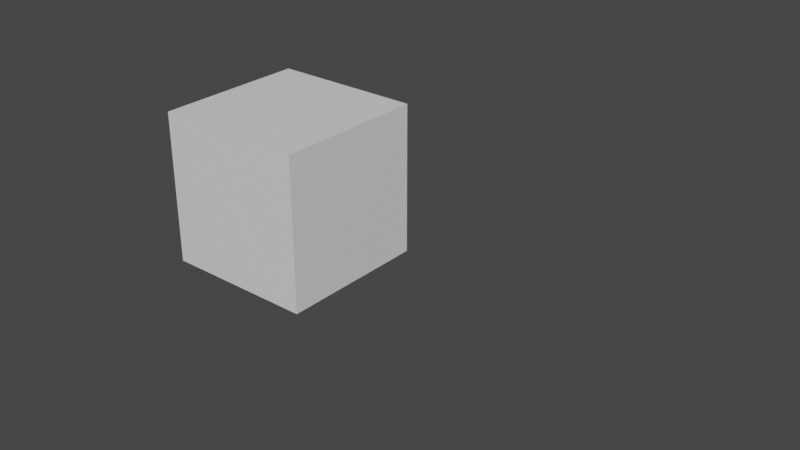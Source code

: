 # Source: cube_-_v2.blend  (saved by Blender 2.80.60; exported with 4.5.12 LTS)
import bpy
from mathutils import Matrix  # noqa: F401  (used for matrix-valued properties, if any)

bpy.ops.wm.read_factory_settings(use_empty=True)
scene = bpy.context.scene
scene.name = 'Scene'

# ---- materials (node trees are filled in below, after node groups)
mat_material = bpy.data.materials.new('Material')
mat_material.alpha_threshold = 0.0
mat_material.use_transparent_shadow = False
mat_material.roughness = 0.5
mat_material.line_color = (0.0, 0.0, 0.0, 1.0)

# ---- material node trees
mat_material.use_nodes = True; mat_material.node_tree.nodes.clear()
_N = mat_material.node_tree.nodes; _L = mat_material.node_tree.links
n0 = _N.new('ShaderNodeOutputMaterial'); n0.name = 'Material Output'; n0.location = (300, 300)
n1 = _N.new('ShaderNodeBsdfPrincipled'); n1.name = 'Principled BSDF'; n1.location = (10, 300)
n1.distribution = 'GGX'
n1.subsurface_method = 'BURLEY'
n1.inputs[3].default_value = 1.45
_L.new(n1.outputs[0], n0.inputs[0])
n0.is_active_output = True

# ---- world
world_world = bpy.data.worlds.new('World'); scene.world = world_world
world_world.use_nodes = True; world_world.node_tree.nodes.clear()
_N = world_world.node_tree.nodes; _L = world_world.node_tree.links
n0 = _N.new('ShaderNodeOutputWorld'); n0.name = 'World Output'; n0.location = (300, 300)
n1 = _N.new('ShaderNodeBackground'); n1.name = 'Background'; n1.location = (10, 300)
n1.inputs[0].default_value = (0.05088, 0.05088, 0.05088, 1.0)
_L.new(n1.outputs[0], n0.inputs[0])
n0.is_active_output = True
world_world.color = (0.05088, 0.05088, 0.05088)
world_world.use_sun_shadow = False
world_world.sun_shadow_jitter_overblur = 0.0

# ---- meshes
me_cube = bpy.data.meshes.new('Cube')
me_cube.from_pydata([(1.0, 1.0, 1.0), (1.0, 1.0, -1.0), (1.0, -1.0, 1.0), (1.0, -1.0, -1.0), (-1.0, 1.0, 1.0), (-1.0, 1.0, -1.0), (-1.0, -1.0, 1.0), (-1.0, -1.0, -1.0), (0.0, 1.0, -1.0), (0.0, -1.0, 1.0), (0.0, -1.0, -1.0), (0.0, 1.0, 1.0), (-0.5, 1.0, -1.0), (-0.5, -1.0, 1.0), (-0.5, -1.0, -1.0), (-0.5, 1.0, 1.0), (0.5, -1.0, -1.0), (0.5, 1.0, 1.0), (0.5, 1.0, -1.0), (0.5, -1.0, 1.0), (-1.0, 0.0, -1.0), (1.0, 0.0, 1.0), (-1.0, 0.0, 1.0), (1.0, 0.0, -1.0), (0.0, 0.0, -1.0), (0.0, 0.0, 1.0), (-0.5, 0.0, -1.0), (-0.5, 0.0, 1.0), (0.5, 0.0, 1.0), (0.5, 0.0, -1.0), (-1.0, 0.5, 1.0), (1.0, 0.5, -1.0), (-1.0, 0.5, -1.0), (1.0, 0.5, 1.0), (0.0, 0.5, -1.0), (0.0, 0.5, 1.0), (-0.5, 0.5, -1.0), (-0.5, 0.5, 1.0), (0.5, 0.5, 1.0), (0.5, 0.5, -1.0), (-1.0, -0.5, -1.0), (1.0, -0.5, 1.0), (0.0, -0.5, -1.0), (0.0, -0.5, 1.0), (-0.5, -0.5, -1.0), (-0.5, -0.5, 1.0), (0.5, -0.5, 1.0), (0.5, -0.5, -1.0), (-1.0, -0.5, 1.0), (1.0, -0.5, -1.0), (1.0, 1.0, 0.0), (-1.0, -1.0, 0.0), (1.0, -1.0, 0.0), (-1.0, 1.0, 0.0), (0.0, 1.0, 0.0), (0.0, -1.0, 0.0), (-0.5, 1.0, 0.0), (-0.5, -1.0, 0.0), (0.5, -1.0, 0.0), (0.5, 1.0, 0.0), (1.0, 0.0, 0.0), (-1.0, 0.0, 0.0), (1.0, 0.5, 0.0), (-1.0, 0.5, 0.0), (-1.0, -0.5, 0.0), (1.0, -0.5, 0.0), (-1.0, -1.0, 0.5), (1.0, 1.0, 0.5), (1.0, -1.0, 0.5), (-1.0, 1.0, 0.5), (0.0, 1.0, 0.5), (0.0, -1.0, 0.5), (-0.5, 1.0, 0.5), (-0.5, -1.0, 0.5), (0.5, -1.0, 0.5), (0.5, 1.0, 0.5), (1.0, 0.0, 0.5), (-1.0, 0.0, 0.5), (1.0, 0.5, 0.5), (-1.0, 0.5, 0.5), (-1.0, -0.5, 0.5), (1.0, -0.5, 0.5), (1.0, 1.0, -0.5), (1.0, -1.0, -0.5), (-1.0, 1.0, -0.5), (0.0, 1.0, -0.5), (0.0, -1.0, -0.5), (-0.5, 1.0, -0.5), (-0.5, -1.0, -0.5), (0.5, -1.0, -0.5), (0.5, 1.0, -0.5), (1.0, 0.0, -0.5), (-1.0, 0.0, -0.5), (1.0, 0.5, -0.5), (-1.0, 0.5, -0.5), (-1.0, -0.5, -0.5), (1.0, -0.5, -0.5), (-1.0, -1.0, -0.5)], [], [(45, 48, 6, 13), (73, 13, 6, 66), (79, 30, 4, 69), (47, 49, 3, 16), (81, 41, 2, 68), (75, 17, 0, 67), (72, 15, 11, 70), (44, 42, 10, 14), (74, 19, 9, 71), (46, 43, 9, 19), (40, 44, 14, 7), (69, 4, 15, 72), (71, 9, 13, 73), (43, 45, 13, 9), (41, 46, 19, 2), (68, 2, 19, 74), (70, 11, 17, 75), (42, 47, 16, 10), (34, 39, 29, 24), (33, 38, 28, 21), (35, 37, 27, 25), (32, 36, 26, 20), (38, 35, 25, 28), (36, 34, 24, 26), (78, 33, 21, 76), (39, 31, 23, 29), (80, 48, 22, 77), (37, 30, 22, 27), (15, 4, 30, 37), (18, 1, 31, 39), (67, 0, 33, 78), (12, 8, 34, 36), (17, 11, 35, 38), (5, 12, 36, 32), (11, 15, 37, 35), (0, 17, 38, 33), (8, 18, 39, 34), (77, 22, 30, 79), (66, 6, 48, 80), (24, 29, 47, 42), (21, 28, 46, 41), (25, 27, 45, 43), (20, 26, 44, 40), (28, 25, 43, 46), (26, 24, 42, 44), (76, 21, 41, 81), (29, 23, 49, 47), (27, 22, 48, 45), (91, 60, 65, 96), (97, 51, 64, 95), (92, 61, 63, 94), (82, 50, 62, 93), (95, 64, 61, 92), (93, 62, 60, 91), (85, 54, 59, 90), (83, 52, 58, 89), (86, 55, 57, 88), (84, 53, 56, 87), (89, 58, 55, 86), (87, 56, 54, 85), (90, 59, 50, 82), (96, 65, 52, 83), (94, 63, 53, 84), (88, 57, 51, 97), (60, 76, 81, 65), (51, 66, 80, 64), (61, 77, 79, 63), (50, 67, 78, 62), (64, 80, 77, 61), (62, 78, 76, 60), (54, 70, 75, 59), (52, 68, 74, 58), (55, 71, 73, 57), (53, 69, 72, 56), (58, 74, 71, 55), (56, 72, 70, 54), (59, 75, 67, 50), (65, 81, 68, 52), (63, 79, 69, 53), (57, 73, 66, 51), (14, 88, 97, 7), (32, 94, 84, 5), (49, 96, 83, 3), (18, 90, 82, 1), (12, 87, 85, 8), (16, 89, 86, 10), (5, 84, 87, 12), (10, 86, 88, 14), (3, 83, 89, 16), (8, 85, 90, 18), (31, 93, 91, 23), (40, 95, 92, 20), (1, 82, 93, 31), (20, 92, 94, 32), (7, 97, 95, 40), (23, 91, 96, 49)])
_uv = me_cube.uv_layers.new(name='UVMap')
_uv.uv.foreach_set('vector', [0.5625, 0.1875, 0.625, 0.1875, 0.625, 0.25, 0.5625, 0.25, 0.5625, 0.4375, 0.625, 0.4375, 0.625, 0.5, 0.5625, 0.5, 0.5625, 0.6875, 0.625, 0.6875, 0.625, 0.75, 0.5625, 0.75, 0.5625, 0.9375, 0.625, 0.9375, 0.625, 1.0, 0.5625, 1.0, 0.3125, 0.6875, 0.375, 0.6875, 0.375, 0.75, 0.3125, 0.75, 0.8125, 0.6875, 0.875, 0.6875, 0.875, 0.75, 0.8125, 0.75, 0.8125, 0.5625, 0.875, 0.5625, 0.875, 0.625, 0.8125, 0.625, 0.4375, 0.9375, 0.5, 0.9375, 0.5, 1.0, 0.4375, 1.0, 0.5625, 0.3125, 0.625, 0.3125, 0.625, 0.375, 0.5625, 0.375, 0.4375, 0.1875, 0.5, 0.1875, 0.5, 0.25, 0.4375, 0.25, 0.375, 0.9375, 0.4375, 0.9375, 0.4375, 1.0, 0.375, 1.0, 0.8125, 0.5, 0.875, 0.5, 0.875, 0.5625, 0.8125, 0.5625, 0.5625, 0.375, 0.625, 0.375, 0.625, 0.4375, 0.5625, 0.4375, 0.5, 0.1875, 0.5625, 0.1875, 0.5625, 0.25, 0.5, 0.25, 0.375, 0.1875, 0.4375, 0.1875, 0.4375, 0.25, 0.375, 0.25, 0.5625, 0.25, 0.625, 0.25, 0.625, 0.3125, 0.5625, 0.3125, 0.8125, 0.625, 0.875, 0.625, 0.875, 0.6875, 0.8125, 0.6875, 0.5, 0.9375, 0.5625, 0.9375, 0.5625, 1.0, 0.5, 1.0, 0.5, 0.8125, 0.5625, 0.8125, 0.5625, 0.875, 0.5, 0.875, 0.375, 0.0625, 0.4375, 0.0625, 0.4375, 0.125, 0.375, 0.125, 0.5, 0.0625, 0.5625, 0.0625, 0.5625, 0.125, 0.5, 0.125, 0.375, 0.8125, 0.4375, 0.8125, 0.4375, 0.875, 0.375, 0.875, 0.4375, 0.0625, 0.5, 0.0625, 0.5, 0.125, 0.4375, 0.125, 0.4375, 0.8125, 0.5, 0.8125, 0.5, 0.875, 0.4375, 0.875, 0.3125, 0.5625, 0.375, 0.5625, 0.375, 0.625, 0.3125, 0.625, 0.5625, 0.8125, 0.625, 0.8125, 0.625, 0.875, 0.5625, 0.875, 0.5625, 0.5625, 0.625, 0.5625, 0.625, 0.625, 0.5625, 0.625, 0.5625, 0.0625, 0.625, 0.0625, 0.625, 0.125, 0.5625, 0.125, 0.5625, 0.0, 0.625, 0.0, 0.625, 0.0625, 0.5625, 0.0625, 0.5625, 0.75, 0.625, 0.75, 0.625, 0.8125, 0.5625, 0.8125, 0.3125, 0.5, 0.375, 0.5, 0.375, 0.5625, 0.3125, 0.5625, 0.4375, 0.75, 0.5, 0.75, 0.5, 0.8125, 0.4375, 0.8125, 0.4375, 0.0, 0.5, 0.0, 0.5, 0.0625, 0.4375, 0.0625, 0.375, 0.75, 0.4375, 0.75, 0.4375, 0.8125, 0.375, 0.8125, 0.5, 0.0, 0.5625, 0.0, 0.5625, 0.0625, 0.5, 0.0625, 0.375, 0.0, 0.4375, 0.0, 0.4375, 0.0625, 0.375, 0.0625, 0.5, 0.75, 0.5625, 0.75, 0.5625, 0.8125, 0.5, 0.8125, 0.5625, 0.625, 0.625, 0.625, 0.625, 0.6875, 0.5625, 0.6875, 0.5625, 0.5, 0.625, 0.5, 0.625, 0.5625, 0.5625, 0.5625, 0.5, 0.875, 0.5625, 0.875, 0.5625, 0.9375, 0.5, 0.9375, 0.375, 0.125, 0.4375, 0.125, 0.4375, 0.1875, 0.375, 0.1875, 0.5, 0.125, 0.5625, 0.125, 0.5625, 0.1875, 0.5, 0.1875, 0.375, 0.875, 0.4375, 0.875, 0.4375, 0.9375, 0.375, 0.9375, 0.4375, 0.125, 0.5, 0.125, 0.5, 0.1875, 0.4375, 0.1875, 0.4375, 0.875, 0.5, 0.875, 0.5, 0.9375, 0.4375, 0.9375, 0.3125, 0.625, 0.375, 0.625, 0.375, 0.6875, 0.3125, 0.6875, 0.5625, 0.875, 0.625, 0.875, 0.625, 0.9375, 0.5625, 0.9375, 0.5625, 0.125, 0.625, 0.125, 0.625, 0.1875, 0.5625, 0.1875, 0.1875, 0.625, 0.25, 0.625, 0.25, 0.6875, 0.1875, 0.6875, 0.4375, 0.5, 0.5, 0.5, 0.5, 0.5625, 0.4375, 0.5625, 0.4375, 0.625, 0.5, 0.625, 0.5, 0.6875, 0.4375, 0.6875, 0.1875, 0.5, 0.25, 0.5, 0.25, 0.5625, 0.1875, 0.5625, 0.4375, 0.5625, 0.5, 0.5625, 0.5, 0.625, 0.4375, 0.625, 0.1875, 0.5625, 0.25, 0.5625, 0.25, 0.625, 0.1875, 0.625, 0.6875, 0.625, 0.75, 0.625, 0.75, 0.6875, 0.6875, 0.6875, 0.4375, 0.25, 0.5, 0.25, 0.5, 0.3125, 0.4375, 0.3125, 0.4375, 0.375, 0.5, 0.375, 0.5, 0.4375, 0.4375, 0.4375, 0.6875, 0.5, 0.75, 0.5, 0.75, 0.5625, 0.6875, 0.5625, 0.4375, 0.3125, 0.5, 0.3125, 0.5, 0.375, 0.4375, 0.375, 0.6875, 0.5625, 0.75, 0.5625, 0.75, 0.625, 0.6875, 0.625, 0.6875, 0.6875, 0.75, 0.6875, 0.75, 0.75, 0.6875, 0.75, 0.1875, 0.6875, 0.25, 0.6875, 0.25, 0.75, 0.1875, 0.75, 0.4375, 0.6875, 0.5, 0.6875, 0.5, 0.75, 0.4375, 0.75, 0.4375, 0.4375, 0.5, 0.4375, 0.5, 0.5, 0.4375, 0.5, 0.25, 0.625, 0.3125, 0.625, 0.3125, 0.6875, 0.25, 0.6875, 0.5, 0.5, 0.5625, 0.5, 0.5625, 0.5625, 0.5, 0.5625, 0.5, 0.625, 0.5625, 0.625, 0.5625, 0.6875, 0.5, 0.6875, 0.25, 0.5, 0.3125, 0.5, 0.3125, 0.5625, 0.25, 0.5625, 0.5, 0.5625, 0.5625, 0.5625, 0.5625, 0.625, 0.5, 0.625, 0.25, 0.5625, 0.3125, 0.5625, 0.3125, 0.625, 0.25, 0.625, 0.75, 0.625, 0.8125, 0.625, 0.8125, 0.6875, 0.75, 0.6875, 0.5, 0.25, 0.5625, 0.25, 0.5625, 0.3125, 0.5, 0.3125, 0.5, 0.375, 0.5625, 0.375, 0.5625, 0.4375, 0.5, 0.4375, 0.75, 0.5, 0.8125, 0.5, 0.8125, 0.5625, 0.75, 0.5625, 0.5, 0.3125, 0.5625, 0.3125, 0.5625, 0.375, 0.5, 0.375, 0.75, 0.5625, 0.8125, 0.5625, 0.8125, 0.625, 0.75, 0.625, 0.75, 0.6875, 0.8125, 0.6875, 0.8125, 0.75, 0.75, 0.75, 0.25, 0.6875, 0.3125, 0.6875, 0.3125, 0.75, 0.25, 0.75, 0.5, 0.6875, 0.5625, 0.6875, 0.5625, 0.75, 0.5, 0.75, 0.5, 0.4375, 0.5625, 0.4375, 0.5625, 0.5, 0.5, 0.5, 0.375, 0.4375, 0.4375, 0.4375, 0.4375, 0.5, 0.375, 0.5, 0.375, 0.6875, 0.4375, 0.6875, 0.4375, 0.75, 0.375, 0.75, 0.125, 0.6875, 0.1875, 0.6875, 0.1875, 0.75, 0.125, 0.75, 0.625, 0.6875, 0.6875, 0.6875, 0.6875, 0.75, 0.625, 0.75, 0.625, 0.5625, 0.6875, 0.5625, 0.6875, 0.625, 0.625, 0.625, 0.375, 0.3125, 0.4375, 0.3125, 0.4375, 0.375, 0.375, 0.375, 0.625, 0.5, 0.6875, 0.5, 0.6875, 0.5625, 0.625, 0.5625, 0.375, 0.375, 0.4375, 0.375, 0.4375, 0.4375, 0.375, 0.4375, 0.375, 0.25, 0.4375, 0.25, 0.4375, 0.3125, 0.375, 0.3125, 0.625, 0.625, 0.6875, 0.625, 0.6875, 0.6875, 0.625, 0.6875, 0.125, 0.5625, 0.1875, 0.5625, 0.1875, 0.625, 0.125, 0.625, 0.375, 0.5625, 0.4375, 0.5625, 0.4375, 0.625, 0.375, 0.625, 0.125, 0.5, 0.1875, 0.5, 0.1875, 0.5625, 0.125, 0.5625, 0.375, 0.625, 0.4375, 0.625, 0.4375, 0.6875, 0.375, 0.6875, 0.375, 0.5, 0.4375, 0.5, 0.4375, 0.5625, 0.375, 0.5625, 0.125, 0.625, 0.1875, 0.625, 0.1875, 0.6875, 0.125, 0.6875])
me_cube.materials.append(mat_material)
me_cube.use_remesh_preserve_volume = False
me_cube.use_remesh_preserve_attributes = False
me_cube.use_mirror_vertex_groups = False
me_cube.update()

# ---- objects
ob_cube = bpy.data.objects.new('Cube', me_cube)

# ---- transforms, parenting, visibility, modifiers, constraints
ob_cube.location = (0.0, 0.0, 0.0)
ob_cube.lock_rotations_4d = False
ob_cube.empty_display_type = 'ARROWS'
ob_cube.lineart.crease_threshold = 0.0

# ---- collection membership
scene.collection.objects.link(ob_cube)

# ---- scene / render settings (as saved in the file)
scene.frame_start = 1; scene.frame_end = 250; scene.frame_set(1)
scene.render.engine = 'BLENDER_EEVEE_NEXT'
scene.cycles.use_denoising = False
scene.cycles.samples = 128
scene.cycles.sampling_pattern = 'TABULATED_SOBOL'
scene.cycles.use_adaptive_sampling = False
scene.cycles.use_light_tree = False
scene.view_settings.view_transform = 'Filmic'
bpy.context.view_layer.update()

# ---- added for rendering (the .blend has no active camera and no usable light): camera, sun
cam_auto = bpy.data.cameras.new('AutoCamera')
cam_auto.lens = 50.0
cam_auto.sensor_width = 36.0
cam_auto.clip_end = 1000.0
ob_auto_camera = bpy.data.objects.new('AutoCamera', cam_auto)
scene.collection.objects.link(ob_auto_camera)
ob_auto_camera.location = (8.93449, -8.65769, 5.77179)
ob_auto_camera.rotation_euler = (1.09748, -7.21219e-08, 0.694738)
scene.camera = ob_auto_camera
light_auto_sun = bpy.data.lights.new('AutoSun', 'SUN')
light_auto_sun.energy = 3.0
light_auto_sun.angle = 0.0523599
ob_auto_sun = bpy.data.objects.new('AutoSun', light_auto_sun)
scene.collection.objects.link(ob_auto_sun)
ob_auto_sun.rotation_euler = (0.872665, 0.174533, 0.523599)
bpy.context.view_layer.update()
